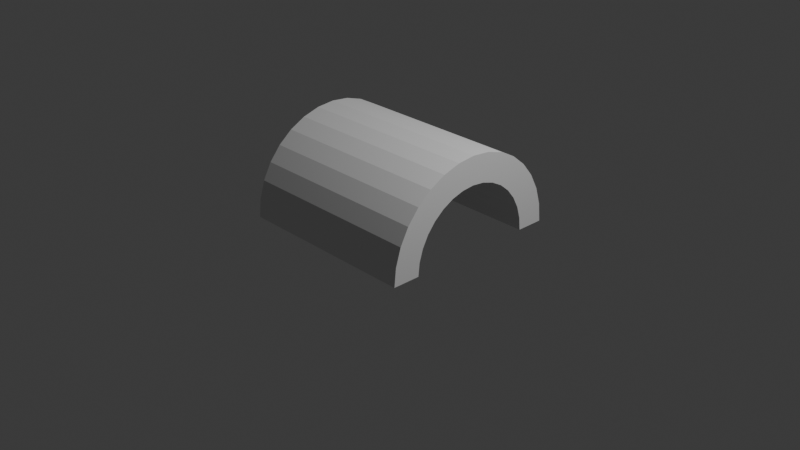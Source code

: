# Source: Arch.blend  (saved by Blender 4.0.36; exported with 4.5.12 LTS)
import bpy
from mathutils import Matrix  # noqa: F401  (used for matrix-valued properties, if any)

bpy.ops.wm.read_factory_settings(use_empty=True)
scene = bpy.context.scene
scene.name = 'Scene'

# ---- collections
col_collection = bpy.data.collections.new('Collection'); scene.collection.children.link(col_collection)

# ---- world
world_world = bpy.data.worlds.new('World'); scene.world = world_world
world_world.use_nodes = True; world_world.node_tree.nodes.clear()
_N = world_world.node_tree.nodes; _L = world_world.node_tree.links
n0 = _N.new('ShaderNodeOutputWorld'); n0.name = 'World Output'; n0.location = (300, 300)
n1 = _N.new('ShaderNodeBackground'); n1.name = 'Background'; n1.location = (10, 300)
n1.inputs[0].default_value = (0.05088, 0.05088, 0.05088, 1.0)
_L.new(n1.outputs[0], n0.inputs[0])
n0.is_active_output = True
world_world.color = (0.05088, 0.05088, 0.05088)
world_world.use_sun_shadow = False
world_world.sun_shadow_jitter_overblur = 0.0

# ---- cameras
cam_camera = bpy.data.cameras.new('Camera')
cam_camera.clip_end = 100.0
cam_camera.ortho_scale = 7.314

# ---- lights
light_light = bpy.data.lights.new('Light', 'POINT')
light_light.transmission_factor = 0.0
light_light.use_soft_falloff = False
light_light.energy = 1000.0
light_light.shadow_soft_size = 0.1
light_light.shadow_maximum_resolution = 0.006
light_light.use_absolute_resolution = True

# ---- meshes
me_cylinder_001 = bpy.data.meshes.new('Cylinder.001')
me_cylinder_001.from_pydata([(0.0, 0.7, -1.0), (0.0, 1.0, -1.0), (0.0, 1.0, 1.0), (0.0, 0.7, 1.0), (0.0, -1.0, -1.0), (0.0, -0.7, -1.0), (0.0, -0.7, 1.0), (0.0, -1.0, 1.0), (-0.1951, -0.9808, -1.0), (-0.1366, -0.6865, -1.0), (-0.1951, -0.9808, 1.0), (-0.1366, -0.6865, 1.0), (-0.2679, -0.6467, -1.0), (-0.3827, -0.9239, -1.0), (-0.3827, -0.9239, 1.0), (-0.2679, -0.6467, 1.0), (-0.5556, -0.8315, -1.0), (-0.3889, -0.582, -1.0), (-0.5556, -0.8315, 1.0), (-0.3889, -0.582, 1.0), (-0.7071, -0.7071, -1.0), (-0.495, -0.495, -1.0), (-0.7071, -0.7071, 1.0), (-0.495, -0.495, 1.0), (-0.8315, -0.5556, -1.0), (-0.582, -0.3889, -1.0), (-0.8315, -0.5556, 1.0), (-0.582, -0.3889, 1.0), (-0.9239, -0.3827, -1.0), (-0.6467, -0.2679, -1.0), (-0.9239, -0.3827, 1.0), (-0.6467, -0.2679, 1.0), (-0.9808, -0.1951, -1.0), (-0.6865, -0.1366, -1.0), (-0.6865, -0.1366, 1.0), (-0.9808, -0.1951, 1.0), (-1.0, 0.0, -1.0), (-0.7, 0.0, -1.0), (-1.0, 0.0, 1.0), (-0.7, 0.0, 1.0), (-0.6865, 0.1366, -1.0), (-0.9808, 0.1951, -1.0), (-0.6865, 0.1366, 1.0), (-0.9808, 0.1951, 1.0), (-0.9239, 0.3827, -1.0), (-0.6467, 0.2679, -1.0), (-0.6467, 0.2679, 1.0), (-0.9239, 0.3827, 1.0), (-0.582, 0.3889, -1.0), (-0.8315, 0.5556, -1.0), (-0.8315, 0.5556, 1.0), (-0.582, 0.3889, 1.0), (-0.495, 0.495, -1.0), (-0.7071, 0.7071, -1.0), (-0.495, 0.495, 1.0), (-0.7071, 0.7071, 1.0), (-0.3889, 0.582, -1.0), (-0.5556, 0.8315, -1.0), (-0.3889, 0.582, 1.0), (-0.5556, 0.8315, 1.0), (-0.2679, 0.6467, -1.0), (-0.3827, 0.9239, -1.0), (-0.3827, 0.9239, 1.0), (-0.2679, 0.6467, 1.0), (-0.1951, 0.9808, -1.0), (-0.1366, 0.6865, -1.0), (-0.1951, 0.9808, 1.0), (-0.1366, 0.6865, 1.0)], [], [(0, 1, 2, 3), (6, 7, 4, 5), (4, 7, 10, 8), (8, 10, 14, 13), (13, 14, 18, 16), (16, 18, 22, 20), (20, 22, 26, 24), (24, 26, 30, 28), (28, 30, 35, 32), (32, 35, 38, 36), (36, 38, 43, 41), (41, 43, 47, 44), (44, 47, 50, 49), (49, 50, 55, 53), (53, 55, 59, 57), (57, 59, 62, 61), (3, 2, 66, 62, 59, 55, 50, 47, 43, 38, 35, 30, 26, 22, 18, 14, 10, 7, 6, 11, 15, 19, 23, 27, 31, 34, 39, 42, 46, 51, 54, 58, 63, 67), (61, 62, 66, 64), (64, 66, 2, 1), (4, 8, 13, 16, 20, 24, 28, 32, 36, 41, 44, 49, 53, 57, 61, 64, 1, 0, 65, 60, 56, 52, 48, 45, 40, 37, 33, 29, 25, 21, 17, 12, 9, 5), (5, 9, 11, 6), (9, 12, 15, 11), (19, 15, 12, 17), (23, 19, 17, 21), (23, 21, 25, 27), (27, 25, 29, 31), (31, 29, 33, 34), (34, 33, 37, 39), (39, 37, 40, 42), (45, 46, 42, 40), (46, 45, 48, 51), (51, 48, 52, 54), (54, 52, 56, 58), (60, 63, 58, 56), (63, 60, 65, 67), (0, 3, 67, 65)])
_uv = me_cylinder_001.uv_layers.new(name='UVMap')
_uv.uv.foreach_set('vector', [0.075, 0.5, 0.0, 0.5, 0.25, 0.49, 0.2875, 0.5665, 0.4625, 0.9235, 0.5, 1.0, 0.5, 0.5, 0.425, 0.5, 0.5, 0.5, 0.5, 1.0, 0.4688, 1.0, 0.4688, 0.5, 0.4688, 0.5, 0.4688, 1.0, 0.4375, 1.0, 0.4375, 0.5, 0.4375, 0.5, 0.4375, 1.0, 0.4062, 1.0, 0.4062, 0.5, 0.4062, 0.5, 0.4062, 1.0, 0.375, 1.0, 0.375, 0.5, 0.375, 0.5, 0.375, 1.0, 0.3438, 1.0, 0.3438, 0.5, 0.3438, 0.5, 0.3438, 1.0, 0.3125, 1.0, 0.3125, 0.5, 0.3125, 0.5, 0.3125, 1.0, 0.2812, 1.0, 0.2812, 0.5, 0.2812, 0.5, 0.2812, 1.0, 0.25, 1.0, 0.25, 0.5, 0.25, 0.5, 0.25, 1.0, 0.2188, 1.0, 0.2188, 0.5, 0.2188, 0.5, 0.2188, 1.0, 0.1875, 1.0, 0.1875, 0.5, 0.1875, 0.5, 0.1875, 1.0, 0.1562, 1.0, 0.1562, 0.5, 0.1562, 0.5, 0.1562, 1.0, 0.125, 1.0, 0.125, 0.5, 0.125, 0.5, 0.125, 1.0, 0.09375, 1.0, 0.09375, 0.5, 0.09375, 0.5, 0.09375, 1.0, 0.0625, 1.0, 0.0625, 0.5, 0.25, 0.418, 0.25, 0.49, 0.2032, 0.4854, 0.1582, 0.4717, 0.1167, 0.4496, 0.08029, 0.4197, 0.05045, 0.3833, 0.02827, 0.3418, 0.01461, 0.2968, 0.01, 0.25, 0.01461, 0.2032, 0.02827, 0.1582, 0.05045, 0.1167, 0.08029, 0.08029, 0.1167, 0.05045, 0.1582, 0.02827, 0.2032, 0.01461, 0.25, 0.01, 0.25, 0.082, 0.2172, 0.08523, 0.1857, 0.09479, 0.1567, 0.1103, 0.1312, 0.1312, 0.1103, 0.1567, 0.09479, 0.1857, 0.08523, 0.2172, 0.082, 0.25, 0.08523, 0.2828, 0.09479, 0.3143, 0.1103, 0.3433, 0.1312, 0.3688, 0.1567, 0.3897, 0.1857, 0.4052, 0.2172, 0.4148, 0.0625, 0.5, 0.0625, 1.0, 0.03125, 1.0, 0.03125, 0.5, 0.03125, 0.5, 0.03125, 1.0, 0.0, 1.0, 0.0, 0.5, 0.75, 0.01, 0.7032, 0.01461, 0.6582, 0.02827, 0.6167, 0.05045, 0.5803, 0.08029, 0.5504, 0.1167, 0.5283, 0.1582, 0.5146, 0.2032, 0.51, 0.25, 0.5146, 0.2968, 0.5283, 0.3418, 0.5504, 0.3833, 0.5803, 0.4197, 0.6167, 0.4496, 0.6582, 0.4717, 0.7032, 0.4854, 0.75, 0.49, 0.75, 0.418, 0.7172, 0.4148, 0.6857, 0.4052, 0.6567, 0.3897, 0.6312, 0.3688, 0.6103, 0.3433, 0.5948, 0.3143, 0.5852, 0.2828, 0.582, 0.25, 0.5852, 0.2172, 0.5948, 0.1857, 0.6103, 0.1567, 0.6312, 0.1312, 0.6567, 0.1103, 0.6857, 0.09479, 0.7172, 0.08523, 0.75, 0.082, 0.5, 0.5, 0.4688, 0.5, 0.4688, 1.0, 0.5, 1.0, 0.4688, 0.5, 0.4375, 0.5, 0.4375, 1.0, 0.4688, 1.0, 0.4062, 1.0, 0.4375, 1.0, 0.4375, 0.5, 0.4062, 0.5, 0.375, 1.0, 0.4062, 1.0, 0.4062, 0.5, 0.375, 0.5, 0.375, 1.0, 0.375, 0.5, 0.3438, 0.5, 0.3438, 1.0, 0.3438, 1.0, 0.3438, 0.5, 0.3125, 0.5, 0.3125, 1.0, 0.3125, 1.0, 0.3125, 0.5, 0.2812, 0.5, 0.2812, 1.0, 0.2812, 1.0, 0.2812, 0.5, 0.25, 0.5, 0.25, 1.0, 0.25, 1.0, 0.25, 0.5, 0.2188, 0.5, 0.2188, 1.0, 0.1875, 0.5, 0.1875, 1.0, 0.2188, 1.0, 0.2188, 0.5, 0.1875, 1.0, 0.1875, 0.5, 0.1562, 0.5, 0.1562, 1.0, 0.1562, 1.0, 0.1562, 0.5, 0.125, 0.5, 0.125, 1.0, 0.125, 1.0, 0.125, 0.5, 0.09375, 0.5, 0.09375, 1.0, 0.0625, 0.5, 0.0625, 1.0, 0.09375, 1.0, 0.09375, 0.5, 0.0625, 1.0, 0.0625, 0.5, 0.03125, 0.5, 0.03125, 1.0, 0.0, 0.5, 0.0, 1.0, 0.03125, 1.0, 0.03125, 0.5])
me_cylinder_001.update()

# ---- objects
ob_light = bpy.data.objects.new('Light', light_light)
ob_camera = bpy.data.objects.new('Camera', cam_camera)
ob_cylinder = bpy.data.objects.new('Cylinder', me_cylinder_001)

# ---- transforms, parenting, visibility, modifiers, constraints
ob_light.location = (4.076, 1.005, 5.904)
ob_light.rotation_euler = (0.6503, 0.05522, 1.866)
ob_light.lock_rotations_4d = False
ob_light.empty_display_type = 'ARROWS'
ob_light.color = (0.0, 0.0, 0.0, 0.0)
ob_light.lineart.crease_threshold = 0.0
ob_camera.location = (7.359, -6.926, 4.958)
ob_camera.rotation_euler = (1.109, 0.0, 0.8149)
ob_camera.lock_rotations_4d = False
ob_camera.empty_display_type = 'ARROWS'
ob_camera.color = (0.0, 0.0, 0.0, 0.0)
ob_camera.display_type = 'WIRE'
ob_camera.lineart.crease_threshold = 0.0
ob_cylinder.location = (0.0, 0.0, 0.0)
ob_cylinder.rotation_euler = (0.0, 1.571, 0.0)

# ---- collection membership
col_collection.objects.link(ob_light)
col_collection.objects.link(ob_camera)
col_collection.objects.link(ob_cylinder)

# ---- scene / render settings (as saved in the file)
scene.camera = ob_camera
scene.frame_start = 1; scene.frame_end = 250; scene.frame_set(1)
scene.render.engine = 'BLENDER_EEVEE_NEXT'
scene.cycles.sampling_pattern = 'TABULATED_SOBOL'
bpy.context.view_layer.update()
